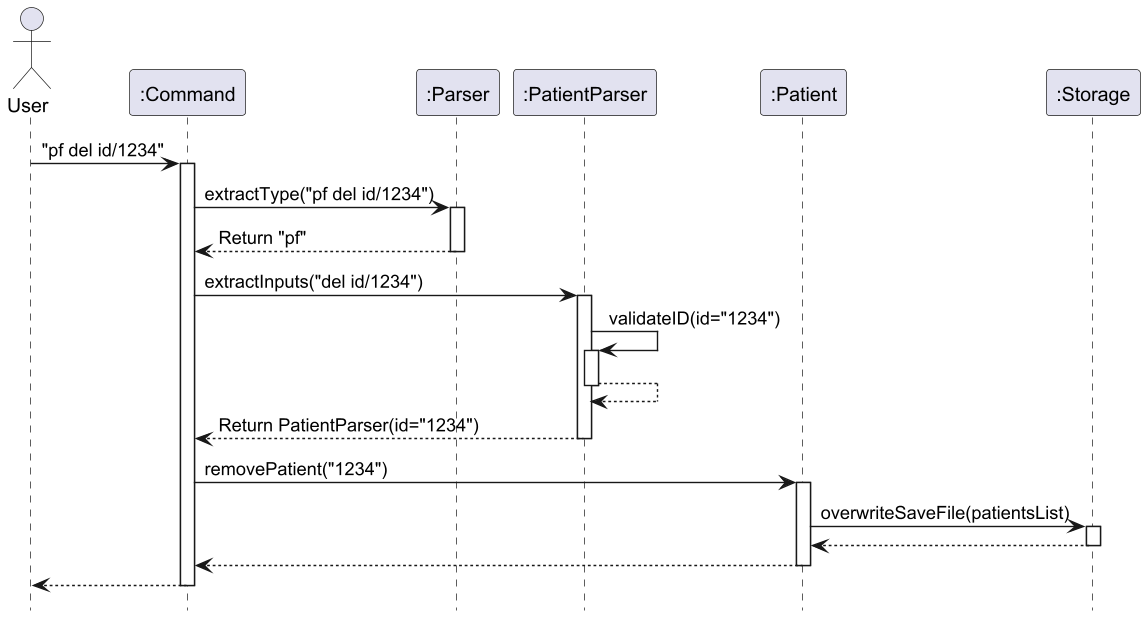

The diagram above was rendered by PlantUML. Its source (embedded in the PNG):
@startuml

hide footbox
actor User
participant ":Command" as Command
participant ":Parser" as Parser
participant ":PatientParser" as PatientParser
participant ":Patient" as Patient
participant ":Storage" as Storage

User -> Command : "pf del id/1234"
activate Command
  Command -> Parser : extractType("pf del id/1234")
  activate Parser
    Parser --> Command : Return "pf"
  deactivate Parser
    Command -> PatientParser : extractInputs("del id/1234")
  activate PatientParser
    PatientParser -> PatientParser : validateID(id="1234")
    activate PatientParser
    PatientParser --> PatientParser
    deactivate PatientParser
    PatientParser --> Command : Return PatientParser(id="1234")
  deactivate PatientParser
    Command -> Patient : removePatient("1234")
  activate Patient
    Patient -> Storage : overwriteSaveFile(patientsList)
  activate Storage
    Storage --> Patient
  deactivate Storage
    Patient --> Command
  deactivate Patient
    Command --> User
deactivate Command
@enduml